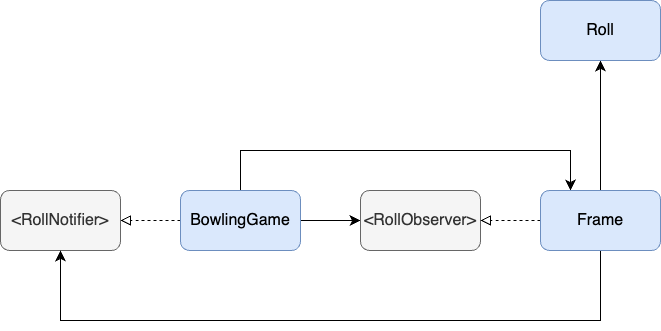

The diagram above was exported from draw.io. Its source (the exported page's mxGraphModel, read from the mxfile embedded in the PNG):
<mxGraphModel dx="1410" dy="1182" grid="1" gridSize="10" guides="1" tooltips="1" connect="1" arrows="1" fold="1" page="0" pageScale="1" pageWidth="1169" pageHeight="827" math="0" shadow="0">
  <root>
    <mxCell id="0" />
    <mxCell id="1" parent="0" />
    <mxCell id="PD0JkieqTzsUzKMnfnqQ-4" style="edgeStyle=orthogonalEdgeStyle;rounded=0;orthogonalLoop=1;jettySize=auto;html=1;entryX=1;entryY=0.5;entryDx=0;entryDy=0;fontSize=12;startSize=8;endSize=8;endArrow=block;endFill=0;dashed=1;" parent="1" source="PD0JkieqTzsUzKMnfnqQ-1" target="PD0JkieqTzsUzKMnfnqQ-3" edge="1">
      <mxGeometry relative="1" as="geometry" />
    </mxCell>
    <mxCell id="PD0JkieqTzsUzKMnfnqQ-5" style="edgeStyle=none;curved=1;rounded=0;orthogonalLoop=1;jettySize=auto;html=1;entryX=0;entryY=0.5;entryDx=0;entryDy=0;fontSize=12;startSize=8;endSize=8;" parent="1" source="PD0JkieqTzsUzKMnfnqQ-1" target="PD0JkieqTzsUzKMnfnqQ-2" edge="1">
      <mxGeometry relative="1" as="geometry" />
    </mxCell>
    <mxCell id="NeujE52_EUuqXC4rahDN-1" style="edgeStyle=orthogonalEdgeStyle;rounded=0;orthogonalLoop=1;jettySize=auto;html=1;entryX=0.25;entryY=0;entryDx=0;entryDy=0;fontSize=12;startSize=8;endSize=8;exitX=0.5;exitY=0;exitDx=0;exitDy=0;" edge="1" parent="1" source="PD0JkieqTzsUzKMnfnqQ-1" target="PD0JkieqTzsUzKMnfnqQ-6">
      <mxGeometry relative="1" as="geometry">
        <Array as="points">
          <mxPoint x="200" y="40" />
          <mxPoint x="530" y="40" />
        </Array>
      </mxGeometry>
    </mxCell>
    <mxCell id="PD0JkieqTzsUzKMnfnqQ-1" value="BowlingGame" style="rounded=1;whiteSpace=wrap;html=1;fontSize=16;fillColor=#dae8fc;strokeColor=#6c8ebf;" parent="1" vertex="1">
      <mxGeometry x="140" y="80" width="120" height="60" as="geometry" />
    </mxCell>
    <mxCell id="PD0JkieqTzsUzKMnfnqQ-2" value="&amp;lt;RollObserver&amp;gt;" style="rounded=1;whiteSpace=wrap;html=1;fontSize=16;fillColor=#f5f5f5;strokeColor=#666666;fontColor=#333333;" parent="1" vertex="1">
      <mxGeometry x="320" y="80" width="120" height="60" as="geometry" />
    </mxCell>
    <mxCell id="PD0JkieqTzsUzKMnfnqQ-3" value="&amp;lt;RollNotifier&amp;gt;" style="rounded=1;whiteSpace=wrap;html=1;fontSize=16;fillColor=#f5f5f5;strokeColor=#666666;fontColor=#333333;" parent="1" vertex="1">
      <mxGeometry x="-40" y="80" width="120" height="60" as="geometry" />
    </mxCell>
    <mxCell id="PD0JkieqTzsUzKMnfnqQ-7" style="edgeStyle=orthogonalEdgeStyle;rounded=0;orthogonalLoop=1;jettySize=auto;html=1;entryX=1;entryY=0.5;entryDx=0;entryDy=0;fontSize=12;startSize=8;endSize=8;dashed=1;endArrow=block;endFill=0;" parent="1" source="PD0JkieqTzsUzKMnfnqQ-6" target="PD0JkieqTzsUzKMnfnqQ-2" edge="1">
      <mxGeometry relative="1" as="geometry" />
    </mxCell>
    <mxCell id="PD0JkieqTzsUzKMnfnqQ-10" style="edgeStyle=none;curved=1;rounded=0;orthogonalLoop=1;jettySize=auto;html=1;entryX=0.5;entryY=1;entryDx=0;entryDy=0;fontSize=12;startSize=8;endSize=8;" parent="1" source="PD0JkieqTzsUzKMnfnqQ-6" target="PD0JkieqTzsUzKMnfnqQ-8" edge="1">
      <mxGeometry relative="1" as="geometry" />
    </mxCell>
    <mxCell id="PD0JkieqTzsUzKMnfnqQ-11" style="edgeStyle=orthogonalEdgeStyle;rounded=0;orthogonalLoop=1;jettySize=auto;html=1;entryX=0.5;entryY=1;entryDx=0;entryDy=0;fontSize=12;startSize=8;endSize=8;exitX=0.5;exitY=1;exitDx=0;exitDy=0;" parent="1" source="PD0JkieqTzsUzKMnfnqQ-6" target="PD0JkieqTzsUzKMnfnqQ-3" edge="1">
      <mxGeometry relative="1" as="geometry">
        <Array as="points">
          <mxPoint x="560" y="210" />
          <mxPoint x="20" y="210" />
        </Array>
      </mxGeometry>
    </mxCell>
    <mxCell id="PD0JkieqTzsUzKMnfnqQ-6" value="Frame" style="rounded=1;whiteSpace=wrap;html=1;fontSize=16;fillColor=#dae8fc;strokeColor=#6c8ebf;" parent="1" vertex="1">
      <mxGeometry x="500" y="80" width="120" height="60" as="geometry" />
    </mxCell>
    <mxCell id="PD0JkieqTzsUzKMnfnqQ-8" value="Roll" style="rounded=1;whiteSpace=wrap;html=1;fontSize=16;fillColor=#dae8fc;strokeColor=#6c8ebf;" parent="1" vertex="1">
      <mxGeometry x="500" y="-110" width="120" height="60" as="geometry" />
    </mxCell>
  </root>
</mxGraphModel>